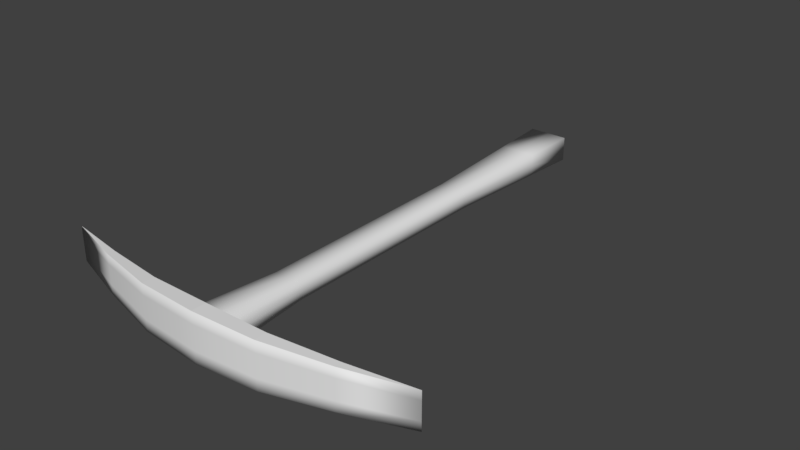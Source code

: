 # Source: pickaxe.blend  (saved by Blender 2.77.1; exported with 4.5.12 LTS)
import bpy
from mathutils import Matrix  # noqa: F401  (used for matrix-valued properties, if any)

bpy.ops.wm.read_factory_settings(use_empty=True)
scene = bpy.context.scene
scene.name = 'Scene'

# ---- collections
col_collection_1 = bpy.data.collections.new('Collection 1'); scene.collection.children.link(col_collection_1)

# ---- world
world_world = bpy.data.worlds.new('World'); scene.world = world_world
world_world.color = (0.05088, 0.05088, 0.05088)
world_world.use_sun_shadow = False
world_world.sun_shadow_jitter_overblur = 0.0
world_world.cycles.sampling_method = 'MANUAL'

# ---- meshes
me_plane_001 = bpy.data.meshes.new('Plane.001')
me_plane_001.from_pydata([(-0.1, 0.06202, 0.123), (0.0, 0.06308, 0.1256), (0.1, 0.06202, 0.123), (-0.1, 0.0, 0.123), (-0.1, -0.06202, 0.123), (0.0, 1.887e-07, -2.357), (0.1, 0.0, 0.123), (0.0, -0.06308, 0.1256), (0.1, -0.06202, 0.123), (-0.07059, 3.437e-08, -0.3276), (-0.07059, 0.04378, -0.3276), (0.0, 0.04453, -0.3257), (0.07059, 3.437e-08, -0.3276), (0.07059, 0.04378, -0.3276), (-0.07059, -0.04378, -0.3276), (0.0, -0.04453, -0.3257), (0.07059, -0.04378, -0.3276), (-0.07165, 1.224e-07, -1.494), (-0.07165, 0.04444, -1.494), (0.0, 0.0452, -1.492), (0.07165, 1.224e-07, -1.494), (0.07165, 0.04444, -1.494), (-0.07165, -0.04444, -1.494), (0.0, -0.0452, -1.492), (0.07165, -0.04444, -1.494), (-0.09304, 1.659e-07, -2.064), (-0.09304, 0.05771, -2.064), (0.0, 0.0587, -2.061), (0.09304, 1.659e-07, -2.064), (0.09304, 0.05771, -2.064), (-0.09304, -0.05771, -2.064), (0.0, -0.0587, -2.061), (0.09304, -0.05771, -2.064), (-0.1042, 1.887e-07, -2.36), (-0.1042, 0.06462, -2.36), (0.0, 0.06573, -2.357), (0.1042, 1.887e-07, -2.36), (0.1042, 0.06462, -2.36), (-0.1042, -0.06462, -2.36), (0.0, -0.06573, -2.357), (0.1042, -0.06462, -2.36)], [], [(1, 2, 13, 11), (3, 0, 10, 9), (4, 3, 9, 14), (6, 8, 16, 12), (9, 10, 18, 17), (10, 11, 19, 18), (13, 12, 20, 21), (14, 9, 17, 22), (8, 7, 15, 16), (7, 4, 14, 15), (0, 1, 11, 10), (2, 6, 12, 13), (21, 20, 28, 29), (22, 17, 25, 30), (23, 22, 30, 31), (24, 23, 31, 32), (12, 16, 24, 20), (11, 13, 21, 19), (16, 15, 23, 24), (15, 14, 22, 23), (30, 25, 33, 38), (31, 30, 38, 39), (32, 31, 39, 40), (27, 29, 37, 35), (18, 19, 27, 26), (17, 18, 26, 25), (20, 24, 32, 28), (19, 21, 29, 27), (33, 34, 35, 5), (36, 5, 35, 37), (33, 5, 39, 38), (36, 40, 39, 5), (29, 28, 36, 37), (26, 27, 35, 34), (25, 26, 34, 33), (28, 32, 40, 36)])
me_plane_001.polygons.foreach_set('use_smooth', [1, 1, 1, 1, 1, 1, 1, 1, 1, 1, 1, 1, 1, 1, 1, 1, 1, 1, 1, 1, 1, 1, 1, 1, 1, 1, 1, 1, 0, 0, 0, 0, 1, 1, 1, 1])
me_plane_001.use_remesh_preserve_volume = False
me_plane_001.use_remesh_preserve_attributes = False
me_plane_001.use_mirror_vertex_groups = False
me_plane_001.update()
me_plane = bpy.data.meshes.new('Plane')
me_plane.from_pydata([(-0.3333, 0.1191, 0.1824), (-0.6697, 0.1034, 0.1024), (-1.0, 0.09207, -6.963e-08), (-0.3333, 0.1191, 0.1169), (-0.6697, 0.1034, 0.0639), (-0.1, 0.124, 0.198), (-0.1, 0.124, 0.123), (-0.6697, 0.05172, 0.0639), (-0.3333, 0.05953, 0.1169), (-0.3333, 0.05953, 0.1824), (-0.6697, 0.05172, 0.1024), (-1.0, 0.04603, -3.481e-08), (-0.1, 0.06202, 0.123), (-0.1, 0.06202, 0.198), (0.3333, 0.1191, 0.1824), (0.6697, 0.1034, 0.1024), (0.0, 0.1262, 0.2047), (1.0, 0.09207, -6.963e-08), (0.3333, 0.1191, 0.1169), (0.6697, 0.1034, 0.0639), (0.0, 0.1262, 0.1256), (0.1, 0.124, 0.198), (0.1, 0.124, 0.123), (0.6697, 0.05172, 0.0639), (0.0, 0.06308, 0.1256), (0.3333, 0.05953, 0.1169), (0.3333, 0.05953, 0.1824), (0.0, 0.06308, 0.2047), (0.6697, 0.05172, 0.1024), (1.0, 0.04603, -3.481e-08), (0.1, 0.06202, 0.123), (0.1, 0.06202, 0.198), (-0.3333, -0.1191, 0.1824), (-0.6697, -0.1034, 0.1024), (-1.0, -0.09207, -6.963e-08), (-0.3333, -0.1191, 0.1169), (-0.6697, -0.1034, 0.0639), (-0.6697, 0.0, 0.0639), (-1.0, 0.0, 0.0), (-0.3333, 0.0, 0.1169), (-0.3333, 0.0, 0.1824), (-0.6697, 0.0, 0.1024), (-0.1, -0.124, 0.198), (-0.1, -0.124, 0.123), (-0.1, 0.0, 0.123), (-0.1, 0.0, 0.198), (-0.6697, -0.05172, 0.0639), (-0.3333, -0.05953, 0.1169), (-0.3333, -0.05953, 0.1824), (-0.6697, -0.05172, 0.1024), (-1.0, -0.04603, -3.481e-08), (-0.1, -0.06202, 0.123), (-0.1, -0.06202, 0.198), (0.3333, -0.1191, 0.1824), (0.6697, -0.1034, 0.1024), (0.0, -0.1262, 0.2047), (1.0, -0.09207, -6.963e-08), (0.3333, -0.1191, 0.1169), (0.6697, -0.1034, 0.0639), (0.0, -0.1262, 0.1256), (0.6697, 0.0, 0.0639), (1.0, 0.0, 0.0), (0.3333, 0.0, 0.1169), (0.3333, 0.0, 0.1824), (0.0, 0.0, 0.2047), (0.6697, 0.0, 0.1024), (0.1, -0.124, 0.198), (0.1, -0.124, 0.123), (0.1, 0.0, 0.123), (0.1, 0.0, 0.198), (0.6697, -0.05172, 0.0639), (0.0, -0.06308, 0.1256), (0.3333, -0.05953, 0.1169), (0.3333, -0.05953, 0.1824), (0.0, -0.06308, 0.2047), (0.6697, -0.05172, 0.1024), (1.0, -0.04603, -3.481e-08), (0.1, -0.06202, 0.123), (0.1, -0.06202, 0.198)], [], [(10, 9, 0, 1), (13, 27, 16, 5), (11, 2, 4, 7), (11, 10, 1, 2), (12, 6, 20, 24), (7, 4, 3, 8), (5, 16, 20, 6), (2, 1, 4), (1, 0, 3, 4), (0, 5, 6, 3), (8, 3, 6, 12), (9, 13, 5, 0), (40, 45, 13, 9), (39, 8, 12, 44), (37, 7, 8, 39), (38, 41, 10, 11), (38, 11, 7, 37), (45, 64, 27, 13), (41, 40, 9, 10), (28, 15, 14, 26), (31, 21, 16, 27), (29, 23, 19, 17), (29, 17, 15, 28), (30, 24, 20, 22), (23, 25, 18, 19), (21, 22, 20, 16), (17, 19, 15), (15, 19, 18, 14), (14, 18, 22, 21), (25, 30, 22, 18), (26, 14, 21, 31), (63, 26, 31, 69), (62, 68, 30, 25), (60, 62, 25, 23), (61, 29, 28, 65), (61, 60, 23, 29), (69, 31, 27, 64), (65, 28, 26, 63), (49, 33, 32, 48), (52, 42, 55, 74), (50, 46, 36, 34), (50, 34, 33, 49), (51, 71, 59, 43), (46, 47, 35, 36), (42, 43, 59, 55), (34, 36, 33), (33, 36, 35, 32), (32, 35, 43, 42), (47, 51, 43, 35), (48, 32, 42, 52), (40, 48, 52, 45), (39, 44, 51, 47), (37, 39, 47, 46), (38, 50, 49, 41), (38, 37, 46, 50), (45, 52, 74, 64), (41, 49, 48, 40), (75, 73, 53, 54), (78, 74, 55, 66), (76, 56, 58, 70), (76, 75, 54, 56), (77, 67, 59, 71), (70, 58, 57, 72), (66, 55, 59, 67), (56, 54, 58), (54, 53, 57, 58), (53, 66, 67, 57), (72, 57, 67, 77), (73, 78, 66, 53), (63, 69, 78, 73), (62, 72, 77, 68), (60, 70, 72, 62), (61, 65, 75, 76), (61, 76, 70, 60), (69, 64, 74, 78), (65, 63, 73, 75)])
me_plane.polygons.foreach_set('use_smooth', [1, 1, 1, 1, 1, 1, 0, 0, 0, 0, 1, 1, 1, 1, 1, 1, 1, 1, 1, 1, 1, 1, 1, 1, 1, 0, 0, 0, 0, 1, 1, 1, 1, 1, 1, 1, 1, 1, 1, 1, 1, 1, 1, 1, 0, 0, 0, 0, 1, 1, 1, 1, 1, 1, 1, 1, 1, 1, 1, 1, 1, 1, 1, 0, 0, 0, 0, 1, 1, 1, 1, 1, 1, 1, 1, 1])
me_plane.use_remesh_preserve_volume = False
me_plane.use_remesh_preserve_attributes = False
me_plane.use_mirror_vertex_groups = False
me_plane.update()

# ---- objects
ob_plane_001 = bpy.data.objects.new('Plane.001', me_plane_001)
ob_plane = bpy.data.objects.new('Plane', me_plane)

# ---- transforms, parenting, visibility, modifiers, constraints
ob_plane_001.location = (0.0, 0.0, 0.0)
ob_plane_001.rotation_euler = (1.571, -0.0, 0.0)
ob_plane_001.scale = (0.2437, 0.2437, 0.2437)
ob_plane_001.lineart.crease_threshold = 0.0
ob_plane.location = (0.0, 0.0, 0.0)
ob_plane.rotation_euler = (1.571, -0.0, 0.0)
ob_plane.scale = (0.2437, 0.2437, 0.2437)
ob_plane.lineart.crease_threshold = 0.0

# ---- collection membership
col_collection_1.objects.link(ob_plane_001)
col_collection_1.objects.link(ob_plane)

# ---- scene / render settings (as saved in the file)
scene.frame_start = 1; scene.frame_end = 250; scene.frame_set(1)
scene.render.engine = 'BLENDER_EEVEE_NEXT'
scene.render.resolution_percentage = 50
scene.render.dither_intensity = 0.0
scene.cycles.use_denoising = False
scene.cycles.samples = 128
scene.cycles.sampling_pattern = 'TABULATED_SOBOL'
scene.cycles.light_sampling_threshold = 0.0
scene.cycles.use_adaptive_sampling = False
scene.cycles.use_light_tree = False
scene.cycles.blur_glossy = 0.0
scene.cycles.sample_clamp_indirect = 0.0
scene.view_settings.view_transform = 'Standard'
bpy.context.view_layer.update()

# ---- added for rendering (the .blend has no active camera and no usable light): camera, sun
cam_auto = bpy.data.cameras.new('AutoCamera')
cam_auto.lens = 50.0
cam_auto.sensor_width = 36.0
cam_auto.clip_end = 1000.0
ob_auto_camera = bpy.data.objects.new('AutoCamera', cam_auto)
scene.collection.objects.link(ob_auto_camera)
ob_auto_camera.location = (0.735548, -0.620019, 0.588438)
ob_auto_camera.rotation_euler = (1.09748, -7.21219e-08, 0.694738)
scene.camera = ob_auto_camera
light_auto_sun = bpy.data.lights.new('AutoSun', 'SUN')
light_auto_sun.energy = 3.0
light_auto_sun.angle = 0.0523599
ob_auto_sun = bpy.data.objects.new('AutoSun', light_auto_sun)
scene.collection.objects.link(ob_auto_sun)
ob_auto_sun.rotation_euler = (0.872665, 0.174533, 0.523599)
bpy.context.view_layer.update()

